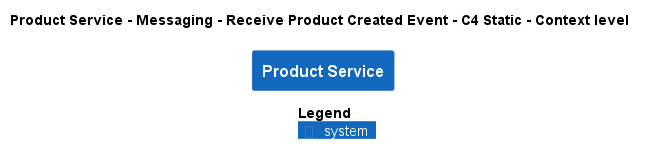

The diagram above was rendered by PlantUML. Its source (embedded in the PNG):
@startuml
!pragma layout smetana
!include ..\..\..\..\..\..\.c4s\C4_Context.puml

AddElementTag("state:new", $bgColor=green, $fontColor=#ffffff, $borderColor=green, $shadowing="False")
AddElementTag("state:changed", $bgColor=orange, $fontColor=#ffffff, $borderColor=orange, $shadowing="False")
AddElementTag("state:removed", $bgColor=red, $fontColor=#ffffff, $borderColor=red, $shadowing="False")

AddRelTag("state:new", $textColor=green, $lineColor=green)
AddRelTag("state:changed", $textColor=orange, $lineColor=orange)
AddRelTag("state:removed", $textColor=red, $lineColor=red)

SHOW_PERSON_PORTRAIT()
LAYOUT_TOP_DOWN()

skinparam linetype polyline

title Product Service - Messaging - Receive Product Created Event - C4 Static - Context level

System(ECommercePlatform.SoftwareSystems.ProductService, "Product Service", "")



SHOW_LEGEND()
@enduml